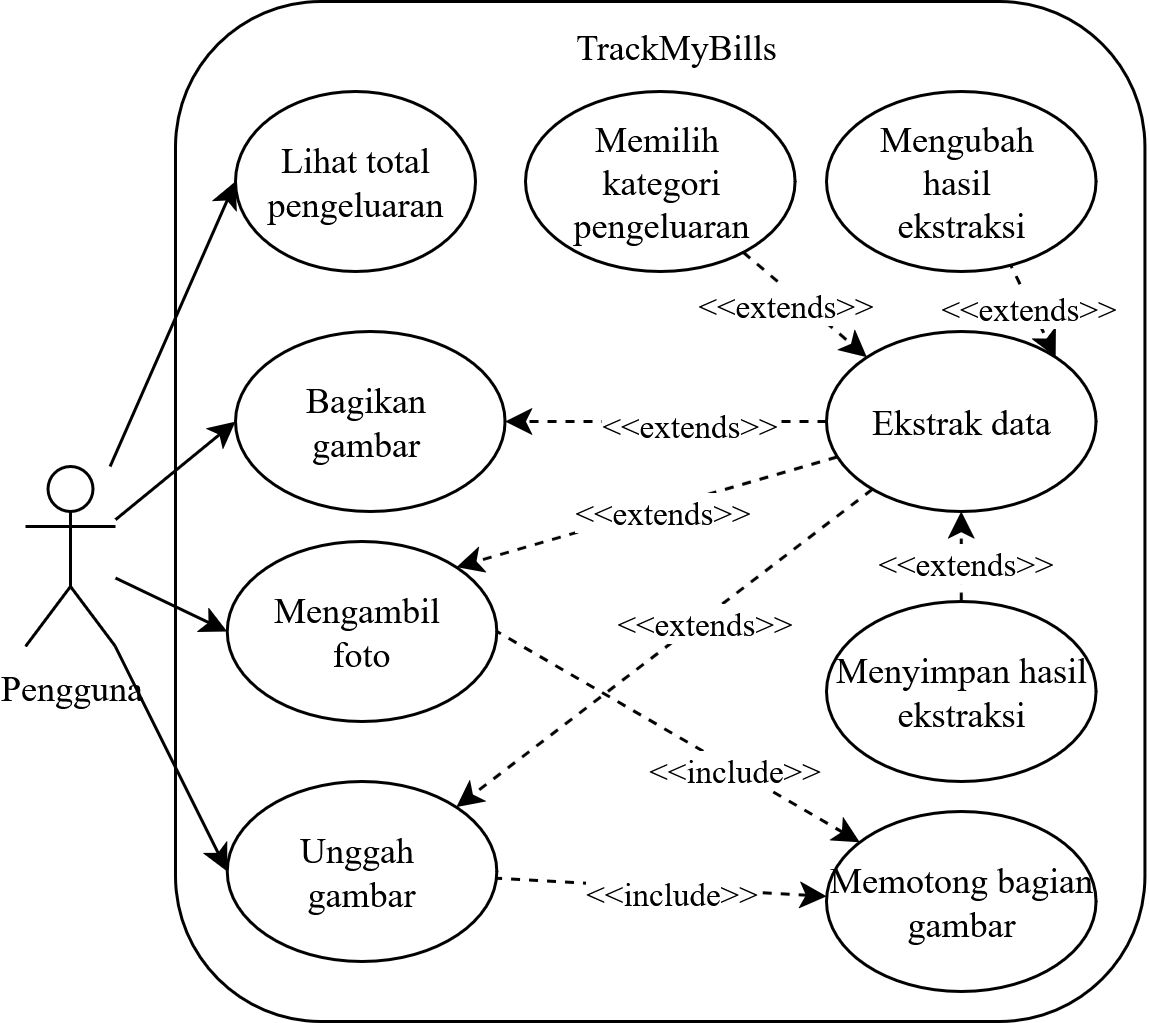

The diagram above was exported from draw.io. Its source (the exported page's mxGraphModel, read from the mxfile embedded in the PNG):
<mxGraphModel dx="2136" dy="998" grid="0" gridSize="10" guides="1" tooltips="1" connect="1" arrows="1" fold="1" page="1" pageScale="1" pageWidth="850" pageHeight="1100" math="0" shadow="0">
  <root>
    <mxCell id="0" />
    <mxCell id="1" parent="0" />
    <mxCell id="2" value="" style="rounded=1;whiteSpace=wrap;html=1;fontFamily=Times New Roman;" vertex="1" parent="1">
      <mxGeometry x="-780" y="930" width="323.14" height="340" as="geometry" />
    </mxCell>
    <mxCell id="3" style="rounded=0;orthogonalLoop=1;jettySize=auto;html=1;entryX=0;entryY=0.5;entryDx=0;entryDy=0;fontFamily=Times New Roman;" edge="1" source="7" target="8" parent="1">
      <mxGeometry relative="1" as="geometry" />
    </mxCell>
    <mxCell id="4" style="rounded=0;orthogonalLoop=1;jettySize=auto;html=1;entryX=0;entryY=0.5;entryDx=0;entryDy=0;fontFamily=Times New Roman;" edge="1" source="7" target="9" parent="1">
      <mxGeometry relative="1" as="geometry" />
    </mxCell>
    <mxCell id="5" style="rounded=0;orthogonalLoop=1;jettySize=auto;html=1;entryX=0;entryY=0.5;entryDx=0;entryDy=0;fontFamily=Times New Roman;" edge="1" source="7" target="17" parent="1">
      <mxGeometry relative="1" as="geometry" />
    </mxCell>
    <mxCell id="6" style="rounded=0;orthogonalLoop=1;jettySize=auto;html=1;entryX=0;entryY=0.5;entryDx=0;entryDy=0;fontFamily=Times New Roman;" edge="1" source="7" target="18" parent="1">
      <mxGeometry relative="1" as="geometry" />
    </mxCell>
    <mxCell id="7" value="Pengguna" style="shape=umlActor;verticalLabelPosition=bottom;verticalAlign=top;html=1;outlineConnect=0;fontFamily=Times New Roman;" vertex="1" parent="1">
      <mxGeometry x="-830" y="1085" width="30" height="60" as="geometry" />
    </mxCell>
    <mxCell id="8" value="&lt;div&gt;Unggah&amp;nbsp;&lt;/div&gt;&lt;div&gt;gambar&lt;/div&gt;" style="ellipse;whiteSpace=wrap;html=1;fontFamily=Times New Roman;" vertex="1" parent="1">
      <mxGeometry x="-762.72" y="1190" width="89.86" height="60" as="geometry" />
    </mxCell>
    <mxCell id="9" value="Mengambil&amp;nbsp;&lt;br&gt;foto" style="ellipse;whiteSpace=wrap;html=1;fontFamily=Times New Roman;" vertex="1" parent="1">
      <mxGeometry x="-762.72" y="1110" width="89.86" height="60" as="geometry" />
    </mxCell>
    <mxCell id="10" style="rounded=0;orthogonalLoop=1;jettySize=auto;html=1;dashed=1;entryX=1;entryY=0;entryDx=0;entryDy=0;fontFamily=Times New Roman;" edge="1" source="16" target="8" parent="1">
      <mxGeometry relative="1" as="geometry" />
    </mxCell>
    <mxCell id="11" value="&amp;lt;&amp;lt;extends&amp;gt;&amp;gt;" style="edgeLabel;html=1;align=center;verticalAlign=middle;resizable=0;points=[];fontFamily=Times New Roman;" vertex="1" connectable="0" parent="10">
      <mxGeometry x="0.2141" y="2" relative="1" as="geometry">
        <mxPoint x="26" y="-23" as="offset" />
      </mxGeometry>
    </mxCell>
    <mxCell id="12" style="rounded=0;orthogonalLoop=1;jettySize=auto;html=1;entryX=1;entryY=0;entryDx=0;entryDy=0;dashed=1;fontFamily=Times New Roman;" edge="1" source="16" target="9" parent="1">
      <mxGeometry relative="1" as="geometry" />
    </mxCell>
    <mxCell id="13" value="&amp;lt;&amp;lt;extends&amp;gt;&amp;gt;" style="edgeLabel;html=1;align=center;verticalAlign=middle;resizable=0;points=[];fontFamily=Times New Roman;" vertex="1" connectable="0" parent="12">
      <mxGeometry x="-0.3718" y="-4" relative="1" as="geometry">
        <mxPoint x="-18" y="9" as="offset" />
      </mxGeometry>
    </mxCell>
    <mxCell id="14" style="rounded=0;orthogonalLoop=1;jettySize=auto;html=1;entryX=1;entryY=0.5;entryDx=0;entryDy=0;dashed=1;fontFamily=Times New Roman;" edge="1" source="16" target="17" parent="1">
      <mxGeometry relative="1" as="geometry" />
    </mxCell>
    <mxCell id="15" value="&amp;lt;&amp;lt;extends&amp;gt;&amp;gt;" style="edgeLabel;html=1;align=center;verticalAlign=middle;resizable=0;points=[];fontFamily=Times New Roman;" vertex="1" connectable="0" parent="14">
      <mxGeometry x="-0.3217" relative="1" as="geometry">
        <mxPoint x="-11" as="offset" />
      </mxGeometry>
    </mxCell>
    <mxCell id="16" value="Ekstrak data" style="ellipse;whiteSpace=wrap;html=1;fontFamily=Times New Roman;" vertex="1" parent="1">
      <mxGeometry x="-563" y="1040" width="89.86" height="60" as="geometry" />
    </mxCell>
    <mxCell id="17" value="&lt;div&gt;Bagikan&amp;nbsp;&lt;br&gt;gambar&amp;nbsp;&lt;/div&gt;" style="ellipse;whiteSpace=wrap;html=1;fontFamily=Times New Roman;" vertex="1" parent="1">
      <mxGeometry x="-760" y="1040" width="89.86" height="60" as="geometry" />
    </mxCell>
    <mxCell id="18" value="Lihat total pengeluaran" style="ellipse;whiteSpace=wrap;html=1;fontFamily=Times New Roman;" vertex="1" parent="1">
      <mxGeometry x="-760.0000000000001" y="960" width="80" height="60" as="geometry" />
    </mxCell>
    <mxCell id="19" style="rounded=0;orthogonalLoop=1;jettySize=auto;html=1;dashed=1;fontFamily=Times New Roman;" edge="1" source="21" target="16" parent="1">
      <mxGeometry relative="1" as="geometry" />
    </mxCell>
    <mxCell id="20" value="&amp;lt;&amp;lt;extends&amp;gt;&amp;gt;" style="edgeLabel;html=1;align=center;verticalAlign=middle;resizable=0;points=[];fontFamily=Times New Roman;" vertex="1" connectable="0" parent="19">
      <mxGeometry x="-0.0072" relative="1" as="geometry">
        <mxPoint as="offset" />
      </mxGeometry>
    </mxCell>
    <mxCell id="21" value="Menyimpan hasil ekstraksi" style="ellipse;whiteSpace=wrap;html=1;fontFamily=Times New Roman;" vertex="1" parent="1">
      <mxGeometry x="-563" y="1130" width="89.86" height="60" as="geometry" />
    </mxCell>
    <mxCell id="22" style="rounded=0;orthogonalLoop=1;jettySize=auto;html=1;dashed=1;startArrow=classic;startFill=1;endArrow=none;endFill=0;fontFamily=Times New Roman;" edge="1" source="26" target="8" parent="1">
      <mxGeometry relative="1" as="geometry" />
    </mxCell>
    <mxCell id="23" value="&amp;lt;&amp;lt;include&amp;gt;&amp;gt;" style="edgeLabel;html=1;align=center;verticalAlign=middle;resizable=0;points=[];fontFamily=Times New Roman;" vertex="1" connectable="0" parent="22">
      <mxGeometry x="-0.1727" y="2" relative="1" as="geometry">
        <mxPoint x="-7" y="-2" as="offset" />
      </mxGeometry>
    </mxCell>
    <mxCell id="24" style="rounded=0;orthogonalLoop=1;jettySize=auto;html=1;entryX=1;entryY=0.5;entryDx=0;entryDy=0;dashed=1;startArrow=classic;startFill=1;endArrow=none;endFill=0;fontFamily=Times New Roman;" edge="1" source="26" target="9" parent="1">
      <mxGeometry relative="1" as="geometry" />
    </mxCell>
    <mxCell id="25" value="&amp;lt;&amp;lt;include&amp;gt;&amp;gt;" style="edgeLabel;html=1;align=center;verticalAlign=middle;resizable=0;points=[];fontFamily=Times New Roman;" vertex="1" connectable="0" parent="24">
      <mxGeometry x="-0.2731" relative="1" as="geometry">
        <mxPoint as="offset" />
      </mxGeometry>
    </mxCell>
    <mxCell id="26" value="Memotong bagian gambar" style="ellipse;whiteSpace=wrap;html=1;fontFamily=Times New Roman;" vertex="1" parent="1">
      <mxGeometry x="-563" y="1200" width="89.86" height="60" as="geometry" />
    </mxCell>
    <mxCell id="27" value="TrackMyBills" style="text;html=1;align=center;verticalAlign=middle;whiteSpace=wrap;rounded=0;fontFamily=Times New Roman;" vertex="1" parent="1">
      <mxGeometry x="-643" y="930" width="60" height="30" as="geometry" />
    </mxCell>
    <mxCell id="28" style="rounded=0;orthogonalLoop=1;jettySize=auto;html=1;entryX=1;entryY=0;entryDx=0;entryDy=0;dashed=1;exitX=0.674;exitY=0.936;exitDx=0;exitDy=0;exitPerimeter=0;fontFamily=Times New Roman;" edge="1" source="30" target="16" parent="1">
      <mxGeometry relative="1" as="geometry" />
    </mxCell>
    <mxCell id="29" value="&amp;lt;&amp;lt;extends&amp;gt;&amp;gt;" style="edgeLabel;html=1;align=center;verticalAlign=middle;resizable=0;points=[];fontFamily=Times New Roman;" connectable="0" vertex="1" parent="28">
      <mxGeometry x="-0.164" y="-2" relative="1" as="geometry">
        <mxPoint as="offset" />
      </mxGeometry>
    </mxCell>
    <mxCell id="30" value="Mengubah&amp;nbsp;&lt;br&gt;hasil&amp;nbsp;&lt;br&gt;ekstraksi" style="ellipse;whiteSpace=wrap;html=1;fontFamily=Times New Roman;" vertex="1" parent="1">
      <mxGeometry x="-563" y="960" width="89.86" height="60" as="geometry" />
    </mxCell>
    <mxCell id="31" style="rounded=0;orthogonalLoop=1;jettySize=auto;html=1;entryX=0;entryY=0;entryDx=0;entryDy=0;dashed=1;fontFamily=Times New Roman;" edge="1" source="33" target="16" parent="1">
      <mxGeometry relative="1" as="geometry" />
    </mxCell>
    <mxCell id="32" value="&amp;lt;&amp;lt;extends&amp;gt;&amp;gt;" style="edgeLabel;html=1;align=center;verticalAlign=middle;resizable=0;points=[];fontFamily=Times New Roman;" connectable="0" vertex="1" parent="31">
      <mxGeometry x="-0.2602" y="-4" relative="1" as="geometry">
        <mxPoint as="offset" />
      </mxGeometry>
    </mxCell>
    <mxCell id="33" value="Memilih&amp;nbsp;&lt;br&gt;kategori pengeluaran" style="ellipse;whiteSpace=wrap;html=1;fontFamily=Times New Roman;" vertex="1" parent="1">
      <mxGeometry x="-663.3600000000001" y="960" width="89.86" height="60" as="geometry" />
    </mxCell>
  </root>
</mxGraphModel>